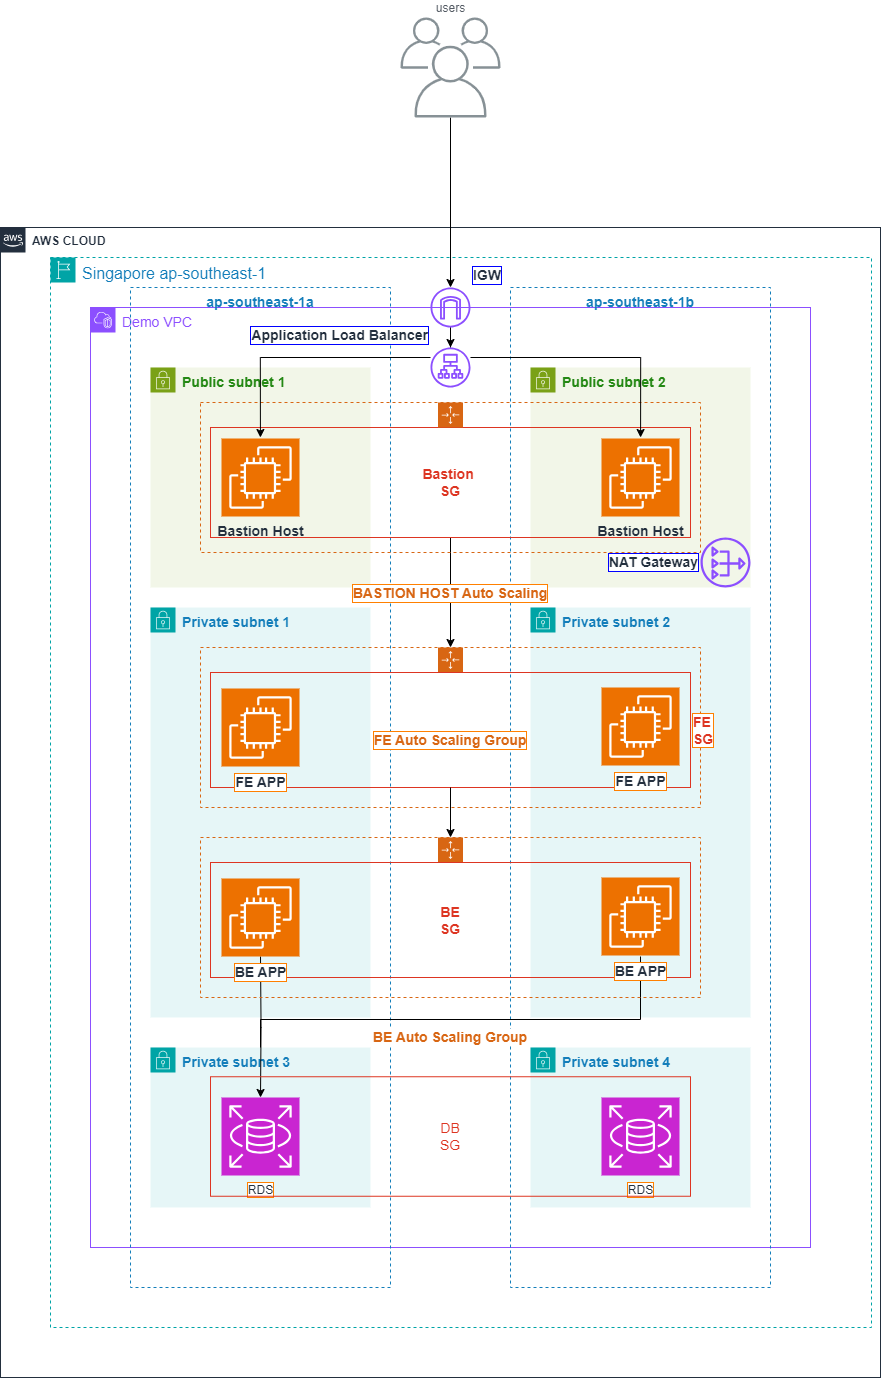

The diagram above was exported from draw.io. Its source (the exported page's mxGraphModel, read from the mxfile embedded in the PNG):
<mxGraphModel dx="1496" dy="2038" grid="1" gridSize="10" guides="1" tooltips="1" connect="1" arrows="1" fold="1" page="1" pageScale="1" pageWidth="850" pageHeight="1100" math="0" shadow="0">
  <root>
    <mxCell id="0" />
    <mxCell id="1" parent="0" />
    <mxCell id="_3aBxE304cjQNMSIepHf-1" value="&lt;b&gt;AWS CLOUD&lt;/b&gt;" style="points=[[0,0],[0.25,0],[0.5,0],[0.75,0],[1,0],[1,0.25],[1,0.5],[1,0.75],[1,1],[0.75,1],[0.5,1],[0.25,1],[0,1],[0,0.75],[0,0.5],[0,0.25]];outlineConnect=0;gradientColor=none;html=1;whiteSpace=wrap;fontSize=12;fontStyle=0;container=1;pointerEvents=0;collapsible=0;recursiveResize=0;shape=mxgraph.aws4.group;grIcon=mxgraph.aws4.group_aws_cloud_alt;strokeColor=#232F3E;fillColor=none;verticalAlign=top;align=left;spacingLeft=30;fontColor=#232F3E;dashed=0;" parent="1" vertex="1">
      <mxGeometry x="90" y="-140" width="880" height="1150" as="geometry" />
    </mxCell>
    <mxCell id="_3aBxE304cjQNMSIepHf-5" value="&lt;span style=&quot;font-size: 16px;&quot;&gt;&lt;span&gt;Singapore ap-southeast-1&lt;/span&gt;&lt;/span&gt;" style="points=[[0,0],[0.25,0],[0.5,0],[0.75,0],[1,0],[1,0.25],[1,0.5],[1,0.75],[1,1],[0.75,1],[0.5,1],[0.25,1],[0,1],[0,0.75],[0,0.5],[0,0.25]];outlineConnect=0;gradientColor=none;html=1;whiteSpace=wrap;fontSize=12;fontStyle=0;container=1;pointerEvents=0;collapsible=0;recursiveResize=0;shape=mxgraph.aws4.group;grIcon=mxgraph.aws4.group_region;strokeColor=#00A4A6;fillColor=none;verticalAlign=top;align=left;spacingLeft=30;fontColor=#147EBA;dashed=1;" parent="_3aBxE304cjQNMSIepHf-1" vertex="1">
      <mxGeometry x="50" y="30" width="821" height="1070" as="geometry" />
    </mxCell>
    <mxCell id="_3aBxE304cjQNMSIepHf-6" value="&lt;span style=&quot;font-weight: normal;&quot;&gt;Demo VPC&lt;/span&gt;" style="points=[[0,0],[0.25,0],[0.5,0],[0.75,0],[1,0],[1,0.25],[1,0.5],[1,0.75],[1,1],[0.75,1],[0.5,1],[0.25,1],[0,1],[0,0.75],[0,0.5],[0,0.25]];outlineConnect=0;gradientColor=none;html=1;whiteSpace=wrap;fontSize=14;fontStyle=1;container=1;pointerEvents=0;collapsible=0;recursiveResize=0;shape=mxgraph.aws4.group;grIcon=mxgraph.aws4.group_vpc2;strokeColor=#8C4FFF;fillColor=none;verticalAlign=top;align=left;spacingLeft=30;fontColor=#8C4FFF;dashed=0;" parent="_3aBxE304cjQNMSIepHf-5" vertex="1">
      <mxGeometry x="40" y="50" width="720" height="940" as="geometry" />
    </mxCell>
    <mxCell id="_3aBxE304cjQNMSIepHf-7" value="&lt;font style=&quot;font-size: 14px;&quot;&gt;&lt;b&gt;ap-southeast-1a&lt;/b&gt;&lt;/font&gt;" style="fillColor=none;strokeColor=#147EBA;dashed=1;verticalAlign=top;fontStyle=0;fontColor=#147EBA;whiteSpace=wrap;html=1;" parent="_3aBxE304cjQNMSIepHf-6" vertex="1">
      <mxGeometry x="40" y="-20" width="260" height="1000" as="geometry" />
    </mxCell>
    <mxCell id="_3aBxE304cjQNMSIepHf-9" value="&lt;font style=&quot;font-size: 14px;&quot;&gt;&lt;b&gt;ap-southeast-1b&lt;/b&gt;&lt;/font&gt;" style="fillColor=none;strokeColor=#147EBA;dashed=1;verticalAlign=top;fontStyle=0;fontColor=#147EBA;whiteSpace=wrap;html=1;" parent="_3aBxE304cjQNMSIepHf-6" vertex="1">
      <mxGeometry x="420" y="-20" width="260" height="1000" as="geometry" />
    </mxCell>
    <mxCell id="_3aBxE304cjQNMSIepHf-11" value="&lt;font style=&quot;font-size: 14px;&quot;&gt;&lt;span&gt;Public subnet 1&lt;/span&gt;&lt;/font&gt;" style="points=[[0,0],[0.25,0],[0.5,0],[0.75,0],[1,0],[1,0.25],[1,0.5],[1,0.75],[1,1],[0.75,1],[0.5,1],[0.25,1],[0,1],[0,0.75],[0,0.5],[0,0.25]];outlineConnect=0;gradientColor=none;html=1;whiteSpace=wrap;fontSize=12;fontStyle=1;container=1;pointerEvents=0;collapsible=0;recursiveResize=0;shape=mxgraph.aws4.group;grIcon=mxgraph.aws4.group_security_group;grStroke=0;strokeColor=#7AA116;fillColor=#F2F6E8;verticalAlign=top;align=left;spacingLeft=30;fontColor=#248814;dashed=0;direction=east;" parent="_3aBxE304cjQNMSIepHf-6" vertex="1">
      <mxGeometry x="60" y="60" width="220" height="220" as="geometry" />
    </mxCell>
    <mxCell id="_3aBxE304cjQNMSIepHf-12" value="&lt;font style=&quot;font-size: 14px;&quot;&gt;&lt;b&gt;Public subnet 2&lt;/b&gt;&lt;/font&gt;" style="points=[[0,0],[0.25,0],[0.5,0],[0.75,0],[1,0],[1,0.25],[1,0.5],[1,0.75],[1,1],[0.75,1],[0.5,1],[0.25,1],[0,1],[0,0.75],[0,0.5],[0,0.25]];outlineConnect=0;gradientColor=none;html=1;whiteSpace=wrap;fontSize=12;fontStyle=0;container=1;pointerEvents=0;collapsible=0;recursiveResize=0;shape=mxgraph.aws4.group;grIcon=mxgraph.aws4.group_security_group;grStroke=0;strokeColor=#7AA116;fillColor=#F2F6E8;verticalAlign=top;align=left;spacingLeft=30;fontColor=#248814;dashed=0;direction=east;" parent="_3aBxE304cjQNMSIepHf-6" vertex="1">
      <mxGeometry x="440" y="60" width="220" height="220" as="geometry" />
    </mxCell>
    <mxCell id="_3aBxE304cjQNMSIepHf-38" value="NAT Gateway" style="sketch=0;outlineConnect=0;fontColor=#232F3E;gradientColor=none;fillColor=#8C4FFF;strokeColor=none;dashed=0;verticalLabelPosition=middle;verticalAlign=middle;align=right;html=1;fontSize=14;fontStyle=1;aspect=fixed;pointerEvents=1;shape=mxgraph.aws4.nat_gateway;labelPosition=left;labelBackgroundColor=default;labelBorderColor=#0000FF;" parent="_3aBxE304cjQNMSIepHf-12" vertex="1">
      <mxGeometry x="170" y="170" width="50" height="50" as="geometry" />
    </mxCell>
    <mxCell id="_3aBxE304cjQNMSIepHf-13" value="&lt;font style=&quot;font-size: 14px;&quot;&gt;&lt;b&gt;Private subnet 1&lt;/b&gt;&lt;/font&gt;" style="points=[[0,0],[0.25,0],[0.5,0],[0.75,0],[1,0],[1,0.25],[1,0.5],[1,0.75],[1,1],[0.75,1],[0.5,1],[0.25,1],[0,1],[0,0.75],[0,0.5],[0,0.25]];outlineConnect=0;gradientColor=none;html=1;whiteSpace=wrap;fontSize=12;fontStyle=0;container=1;pointerEvents=0;collapsible=0;recursiveResize=0;shape=mxgraph.aws4.group;grIcon=mxgraph.aws4.group_security_group;grStroke=0;strokeColor=#00A4A6;fillColor=#E6F6F7;verticalAlign=top;align=left;spacingLeft=30;fontColor=#147EBA;dashed=0;" parent="_3aBxE304cjQNMSIepHf-6" vertex="1">
      <mxGeometry x="60" y="300" width="220" height="410" as="geometry" />
    </mxCell>
    <mxCell id="_3aBxE304cjQNMSIepHf-14" value="&lt;font style=&quot;font-size: 14px;&quot;&gt;&lt;b&gt;Private subnet 2&lt;/b&gt;&lt;/font&gt;" style="points=[[0,0],[0.25,0],[0.5,0],[0.75,0],[1,0],[1,0.25],[1,0.5],[1,0.75],[1,1],[0.75,1],[0.5,1],[0.25,1],[0,1],[0,0.75],[0,0.5],[0,0.25]];outlineConnect=0;gradientColor=none;html=1;whiteSpace=wrap;fontSize=12;fontStyle=0;container=1;pointerEvents=0;collapsible=0;recursiveResize=0;shape=mxgraph.aws4.group;grIcon=mxgraph.aws4.group_security_group;grStroke=0;strokeColor=#00A4A6;fillColor=#E6F6F7;verticalAlign=top;align=left;spacingLeft=30;fontColor=#147EBA;dashed=0;" parent="_3aBxE304cjQNMSIepHf-6" vertex="1">
      <mxGeometry x="440" y="300" width="220" height="410" as="geometry" />
    </mxCell>
    <mxCell id="lgQnvPwFmgYAkSTD12id-15" style="edgeStyle=orthogonalEdgeStyle;rounded=0;orthogonalLoop=1;jettySize=auto;html=1;" parent="_3aBxE304cjQNMSIepHf-14" edge="1">
      <mxGeometry relative="1" as="geometry">
        <mxPoint x="-270" y="472" as="targetPoint" />
        <Array as="points">
          <mxPoint x="110" y="412" />
          <mxPoint x="-270" y="412" />
        </Array>
        <mxPoint x="110" y="349" as="sourcePoint" />
      </mxGeometry>
    </mxCell>
    <mxCell id="_3aBxE304cjQNMSIepHf-26" value="Private subnet 3" style="points=[[0,0],[0.25,0],[0.5,0],[0.75,0],[1,0],[1,0.25],[1,0.5],[1,0.75],[1,1],[0.75,1],[0.5,1],[0.25,1],[0,1],[0,0.75],[0,0.5],[0,0.25]];outlineConnect=0;gradientColor=none;html=1;whiteSpace=wrap;fontSize=14;fontStyle=1;container=1;pointerEvents=0;collapsible=0;recursiveResize=0;shape=mxgraph.aws4.group;grIcon=mxgraph.aws4.group_security_group;grStroke=0;strokeColor=#00A4A6;fillColor=#E6F6F7;verticalAlign=top;align=left;spacingLeft=30;fontColor=#147EBA;dashed=0;" parent="_3aBxE304cjQNMSIepHf-6" vertex="1">
      <mxGeometry x="60" y="740" width="220" height="160" as="geometry" />
    </mxCell>
    <mxCell id="_3aBxE304cjQNMSIepHf-27" value="Private subnet 4" style="points=[[0,0],[0.25,0],[0.5,0],[0.75,0],[1,0],[1,0.25],[1,0.5],[1,0.75],[1,1],[0.75,1],[0.5,1],[0.25,1],[0,1],[0,0.75],[0,0.5],[0,0.25]];outlineConnect=0;gradientColor=none;html=1;whiteSpace=wrap;fontSize=14;fontStyle=1;container=1;pointerEvents=0;collapsible=0;recursiveResize=0;shape=mxgraph.aws4.group;grIcon=mxgraph.aws4.group_security_group;grStroke=0;strokeColor=#00A4A6;fillColor=#E6F6F7;verticalAlign=top;align=left;spacingLeft=30;fontColor=#147EBA;dashed=0;" parent="_3aBxE304cjQNMSIepHf-6" vertex="1">
      <mxGeometry x="440" y="740" width="220" height="160" as="geometry" />
    </mxCell>
    <mxCell id="_3aBxE304cjQNMSIepHf-59" value="FE Auto Scaling Group" style="points=[[0,0],[0.25,0],[0.5,0],[0.75,0],[1,0],[1,0.25],[1,0.5],[1,0.75],[1,1],[0.75,1],[0.5,1],[0.25,1],[0,1],[0,0.75],[0,0.5],[0,0.25]];outlineConnect=0;gradientColor=none;html=1;whiteSpace=wrap;fontSize=14;fontStyle=1;container=1;pointerEvents=0;collapsible=0;recursiveResize=0;shape=mxgraph.aws4.groupCenter;grIcon=mxgraph.aws4.group_auto_scaling_group;grStroke=1;strokeColor=#D86613;fillColor=none;verticalAlign=middle;align=center;fontColor=#D86613;dashed=1;spacingTop=25;labelPosition=center;verticalLabelPosition=middle;labelBackgroundColor=default;labelBorderColor=#FF8000;" parent="_3aBxE304cjQNMSIepHf-6" vertex="1">
      <mxGeometry x="110" y="340" width="500" height="160" as="geometry" />
    </mxCell>
    <mxCell id="lgQnvPwFmgYAkSTD12id-10" value="FE&lt;br style=&quot;font-size: 14px;&quot;&gt;SG" style="fillColor=none;strokeColor=#DD3522;verticalAlign=middle;fontStyle=1;fontColor=#DD3522;whiteSpace=wrap;html=1;labelPosition=right;verticalLabelPosition=middle;align=left;fontSize=14;labelBackgroundColor=default;labelBorderColor=#FF8000;" parent="_3aBxE304cjQNMSIepHf-59" vertex="1">
      <mxGeometry x="10" y="25" width="480" height="115" as="geometry" />
    </mxCell>
    <mxCell id="_3aBxE304cjQNMSIepHf-52" value="FE APP" style="sketch=0;points=[[0,0,0],[0.25,0,0],[0.5,0,0],[0.75,0,0],[1,0,0],[0,1,0],[0.25,1,0],[0.5,1,0],[0.75,1,0],[1,1,0],[0,0.25,0],[0,0.5,0],[0,0.75,0],[1,0.25,0],[1,0.5,0],[1,0.75,0]];outlineConnect=0;fontColor=#232F3E;fillColor=#ED7100;strokeColor=#ffffff;dashed=0;verticalLabelPosition=bottom;verticalAlign=top;align=center;html=1;fontSize=14;fontStyle=1;aspect=fixed;shape=mxgraph.aws4.resourceIcon;resIcon=mxgraph.aws4.ec2;labelBackgroundColor=default;labelBorderColor=#FF8000;" parent="_3aBxE304cjQNMSIepHf-59" vertex="1">
      <mxGeometry x="21" y="41" width="78" height="78" as="geometry" />
    </mxCell>
    <mxCell id="_3aBxE304cjQNMSIepHf-58" value="FE APP" style="sketch=0;points=[[0,0,0],[0.25,0,0],[0.5,0,0],[0.75,0,0],[1,0,0],[0,1,0],[0.25,1,0],[0.5,1,0],[0.75,1,0],[1,1,0],[0,0.25,0],[0,0.5,0],[0,0.75,0],[1,0.25,0],[1,0.5,0],[1,0.75,0]];outlineConnect=0;fontColor=#232F3E;fillColor=#ED7100;strokeColor=#ffffff;dashed=0;verticalLabelPosition=bottom;verticalAlign=top;align=center;html=1;fontSize=14;fontStyle=1;aspect=fixed;shape=mxgraph.aws4.resourceIcon;resIcon=mxgraph.aws4.ec2;labelBackgroundColor=default;labelBorderColor=#FF8000;" parent="_3aBxE304cjQNMSIepHf-59" vertex="1">
      <mxGeometry x="401" y="40" width="78" height="78" as="geometry" />
    </mxCell>
    <mxCell id="lgQnvPwFmgYAkSTD12id-14" style="edgeStyle=orthogonalEdgeStyle;rounded=0;orthogonalLoop=1;jettySize=auto;html=1;entryX=0.5;entryY=0;entryDx=0;entryDy=0;entryPerimeter=0;" parent="_3aBxE304cjQNMSIepHf-6" target="9QIVrWnBv_Y-zrh7AoGc-10" edge="1">
      <mxGeometry relative="1" as="geometry">
        <mxPoint x="170" y="649" as="sourcePoint" />
        <mxPoint x="169.99999999999977" y="780.0993540169229" as="targetPoint" />
      </mxGeometry>
    </mxCell>
    <mxCell id="9QIVrWnBv_Y-zrh7AoGc-10" value="RDS" style="sketch=0;points=[[0,0,0],[0.25,0,0],[0.5,0,0],[0.75,0,0],[1,0,0],[0,1,0],[0.25,1,0],[0.5,1,0],[0.75,1,0],[1,1,0],[0,0.25,0],[0,0.5,0],[0,0.75,0],[1,0.25,0],[1,0.5,0],[1,0.75,0]];outlineConnect=0;fontColor=#232F3E;fillColor=#C925D1;strokeColor=#ffffff;dashed=0;verticalLabelPosition=bottom;verticalAlign=top;align=center;html=1;fontSize=12;fontStyle=0;aspect=fixed;shape=mxgraph.aws4.resourceIcon;resIcon=mxgraph.aws4.rds;labelBackgroundColor=default;labelBorderColor=#FF8000;" parent="_3aBxE304cjQNMSIepHf-6" vertex="1">
      <mxGeometry x="131" y="790" width="78" height="78" as="geometry" />
    </mxCell>
    <mxCell id="9QIVrWnBv_Y-zrh7AoGc-11" value="RDS" style="sketch=0;points=[[0,0,0],[0.25,0,0],[0.5,0,0],[0.75,0,0],[1,0,0],[0,1,0],[0.25,1,0],[0.5,1,0],[0.75,1,0],[1,1,0],[0,0.25,0],[0,0.5,0],[0,0.75,0],[1,0.25,0],[1,0.5,0],[1,0.75,0]];outlineConnect=0;fontColor=#232F3E;fillColor=#C925D1;strokeColor=#ffffff;dashed=0;verticalLabelPosition=bottom;verticalAlign=top;align=center;html=1;fontSize=12;fontStyle=0;aspect=fixed;shape=mxgraph.aws4.resourceIcon;resIcon=mxgraph.aws4.rds;labelBorderColor=#FF8000;labelBackgroundColor=default;" parent="_3aBxE304cjQNMSIepHf-6" vertex="1">
      <mxGeometry x="511" y="790" width="78" height="78" as="geometry" />
    </mxCell>
    <mxCell id="9QIVrWnBv_Y-zrh7AoGc-13" value="&lt;span style=&quot;font-weight: normal;&quot;&gt;DB&lt;br&gt;SG&lt;/span&gt;" style="fillColor=none;strokeColor=#DD3522;verticalAlign=middle;fontStyle=1;fontColor=#DD3522;whiteSpace=wrap;html=1;fontSize=14;labelPosition=center;verticalLabelPosition=middle;align=center;" parent="_3aBxE304cjQNMSIepHf-6" vertex="1">
      <mxGeometry x="120" y="769.25" width="480" height="119.5" as="geometry" />
    </mxCell>
    <mxCell id="_3aBxE304cjQNMSIepHf-33" value="&lt;font style=&quot;font-size: 14px;&quot;&gt;&lt;b style=&quot;font-size: 14px;&quot;&gt;Bastion Host&lt;/b&gt;&lt;/font&gt;" style="sketch=0;points=[[0,0,0],[0.25,0,0],[0.5,0,0],[0.75,0,0],[1,0,0],[0,1,0],[0.25,1,0],[0.5,1,0],[0.75,1,0],[1,1,0],[0,0.25,0],[0,0.5,0],[0,0.75,0],[1,0.25,0],[1,0.5,0],[1,0.75,0]];outlineConnect=0;fontColor=#232F3E;fillColor=#ED7100;strokeColor=#ffffff;dashed=0;verticalLabelPosition=bottom;verticalAlign=top;align=center;html=1;fontSize=14;fontStyle=0;aspect=fixed;shape=mxgraph.aws4.resourceIcon;resIcon=mxgraph.aws4.ec2;" parent="_3aBxE304cjQNMSIepHf-6" vertex="1">
      <mxGeometry x="511" y="131" width="78" height="78" as="geometry" />
    </mxCell>
    <mxCell id="_3aBxE304cjQNMSIepHf-29" value="Bastion Host" style="sketch=0;points=[[0,0,0],[0.25,0,0],[0.5,0,0],[0.75,0,0],[1,0,0],[0,1,0],[0.25,1,0],[0.5,1,0],[0.75,1,0],[1,1,0],[0,0.25,0],[0,0.5,0],[0,0.75,0],[1,0.25,0],[1,0.5,0],[1,0.75,0]];outlineConnect=0;fontColor=#232F3E;fillColor=#ED7100;strokeColor=#ffffff;dashed=0;verticalLabelPosition=bottom;verticalAlign=top;align=center;html=1;fontSize=14;fontStyle=1;aspect=fixed;shape=mxgraph.aws4.resourceIcon;resIcon=mxgraph.aws4.ec2;" parent="_3aBxE304cjQNMSIepHf-6" vertex="1">
      <mxGeometry x="131" y="131" width="78" height="78" as="geometry" />
    </mxCell>
    <mxCell id="CiQD3fPoRbcPL4XIzJLo-2" value="" style="edgeStyle=orthogonalEdgeStyle;rounded=0;orthogonalLoop=1;jettySize=auto;html=1;" parent="_3aBxE304cjQNMSIepHf-6" source="_3aBxE304cjQNMSIepHf-10" target="CiQD3fPoRbcPL4XIzJLo-1" edge="1">
      <mxGeometry relative="1" as="geometry" />
    </mxCell>
    <mxCell id="_3aBxE304cjQNMSIepHf-10" value="IGW" style="sketch=0;outlineConnect=0;fontColor=#232F3E;gradientColor=none;fillColor=#8C4FFF;strokeColor=none;dashed=0;verticalLabelPosition=top;verticalAlign=bottom;align=left;html=1;fontSize=14;fontStyle=1;aspect=fixed;pointerEvents=1;shape=mxgraph.aws4.internet_gateway;labelPosition=right;labelBackgroundColor=default;labelBorderColor=#0000FF;" parent="_3aBxE304cjQNMSIepHf-6" vertex="1">
      <mxGeometry x="340" y="-20" width="40" height="40" as="geometry" />
    </mxCell>
    <mxCell id="CiQD3fPoRbcPL4XIzJLo-9" style="edgeStyle=orthogonalEdgeStyle;rounded=0;orthogonalLoop=1;jettySize=auto;html=1;entryX=0.5;entryY=0;entryDx=0;entryDy=0;" parent="_3aBxE304cjQNMSIepHf-6" source="_3aBxE304cjQNMSIepHf-41" target="_3aBxE304cjQNMSIepHf-59" edge="1">
      <mxGeometry relative="1" as="geometry" />
    </mxCell>
    <mxCell id="_3aBxE304cjQNMSIepHf-41" value="Bastion&lt;span style=&quot;background-color: initial; font-size: 14px;&quot;&gt;&amp;nbsp;&lt;/span&gt;&lt;div style=&quot;font-size: 14px;&quot;&gt;&lt;span style=&quot;background-color: initial; font-size: 14px;&quot;&gt;SG&lt;/span&gt;&lt;/div&gt;" style="fillColor=none;strokeColor=#DD3522;verticalAlign=middle;fontStyle=1;fontColor=#DD3522;whiteSpace=wrap;html=1;labelPosition=center;verticalLabelPosition=middle;align=center;fontSize=14;labelBorderColor=none;" parent="_3aBxE304cjQNMSIepHf-6" vertex="1">
      <mxGeometry x="120" y="120" width="480" height="110" as="geometry" />
    </mxCell>
    <mxCell id="9QIVrWnBv_Y-zrh7AoGc-16" value="BASTION HOST Auto Scaling" style="points=[[0,0],[0.25,0],[0.5,0],[0.75,0],[1,0],[1,0.25],[1,0.5],[1,0.75],[1,1],[0.75,1],[0.5,1],[0.25,1],[0,1],[0,0.75],[0,0.5],[0,0.25]];outlineConnect=0;gradientColor=none;html=1;whiteSpace=wrap;fontSize=14;fontStyle=1;container=1;pointerEvents=0;collapsible=0;recursiveResize=0;shape=mxgraph.aws4.groupCenter;grIcon=mxgraph.aws4.group_auto_scaling_group;grStroke=1;strokeColor=#D86613;fillColor=none;verticalAlign=top;align=center;fontColor=#D86613;dashed=1;spacingTop=25;labelPosition=center;verticalLabelPosition=bottom;labelBackgroundColor=default;labelBorderColor=#FF8000;" parent="_3aBxE304cjQNMSIepHf-6" vertex="1">
      <mxGeometry x="110" y="95" width="500" height="150" as="geometry" />
    </mxCell>
    <mxCell id="9QIVrWnBv_Y-zrh7AoGc-27" value="BE Auto Scaling Group" style="points=[[0,0],[0.25,0],[0.5,0],[0.75,0],[1,0],[1,0.25],[1,0.5],[1,0.75],[1,1],[0.75,1],[0.5,1],[0.25,1],[0,1],[0,0.75],[0,0.5],[0,0.25]];outlineConnect=0;gradientColor=none;html=1;whiteSpace=wrap;fontSize=14;fontStyle=1;container=1;pointerEvents=0;collapsible=0;recursiveResize=0;shape=mxgraph.aws4.groupCenter;grIcon=mxgraph.aws4.group_auto_scaling_group;grStroke=1;strokeColor=#D86613;fillColor=none;verticalAlign=top;align=center;fontColor=#D86613;dashed=1;spacingTop=25;labelPosition=center;verticalLabelPosition=bottom;labelBackgroundColor=default;" parent="_3aBxE304cjQNMSIepHf-6" vertex="1">
      <mxGeometry x="110" y="530" width="500" height="160" as="geometry" />
    </mxCell>
    <mxCell id="9QIVrWnBv_Y-zrh7AoGc-28" value="BE&lt;br&gt;SG" style="fillColor=none;strokeColor=#DD3522;verticalAlign=middle;fontStyle=1;fontColor=#DD3522;whiteSpace=wrap;html=1;labelPosition=center;verticalLabelPosition=middle;align=center;fontSize=14;" parent="9QIVrWnBv_Y-zrh7AoGc-27" vertex="1">
      <mxGeometry x="10" y="25" width="480" height="115" as="geometry" />
    </mxCell>
    <mxCell id="9QIVrWnBv_Y-zrh7AoGc-29" value="BE APP" style="sketch=0;points=[[0,0,0],[0.25,0,0],[0.5,0,0],[0.75,0,0],[1,0,0],[0,1,0],[0.25,1,0],[0.5,1,0],[0.75,1,0],[1,1,0],[0,0.25,0],[0,0.5,0],[0,0.75,0],[1,0.25,0],[1,0.5,0],[1,0.75,0]];outlineConnect=0;fontColor=#232F3E;fillColor=#ED7100;strokeColor=#ffffff;dashed=0;verticalLabelPosition=bottom;verticalAlign=top;align=center;html=1;fontSize=14;fontStyle=1;aspect=fixed;shape=mxgraph.aws4.resourceIcon;resIcon=mxgraph.aws4.ec2;labelBackgroundColor=default;labelBorderColor=#FF8000;" parent="9QIVrWnBv_Y-zrh7AoGc-27" vertex="1">
      <mxGeometry x="21" y="41" width="78" height="78" as="geometry" />
    </mxCell>
    <mxCell id="9QIVrWnBv_Y-zrh7AoGc-30" value="BE APP" style="sketch=0;points=[[0,0,0],[0.25,0,0],[0.5,0,0],[0.75,0,0],[1,0,0],[0,1,0],[0.25,1,0],[0.5,1,0],[0.75,1,0],[1,1,0],[0,0.25,0],[0,0.5,0],[0,0.75,0],[1,0.25,0],[1,0.5,0],[1,0.75,0]];outlineConnect=0;fontColor=#232F3E;fillColor=#ED7100;strokeColor=#ffffff;dashed=0;verticalLabelPosition=bottom;verticalAlign=top;align=center;html=1;fontSize=14;fontStyle=1;aspect=fixed;shape=mxgraph.aws4.resourceIcon;resIcon=mxgraph.aws4.ec2;labelBackgroundColor=default;labelBorderColor=#FF8000;" parent="9QIVrWnBv_Y-zrh7AoGc-27" vertex="1">
      <mxGeometry x="401" y="40" width="78" height="78" as="geometry" />
    </mxCell>
    <mxCell id="CiQD3fPoRbcPL4XIzJLo-1" value="Application Load Balancer" style="sketch=0;outlineConnect=0;fontColor=#232F3E;gradientColor=none;fillColor=#8C4FFF;strokeColor=none;dashed=0;verticalLabelPosition=top;verticalAlign=bottom;align=right;html=1;fontSize=14;fontStyle=1;aspect=fixed;pointerEvents=1;shape=mxgraph.aws4.application_load_balancer;labelPosition=left;labelBackgroundColor=default;labelBorderColor=#0000FF;" parent="_3aBxE304cjQNMSIepHf-6" vertex="1">
      <mxGeometry x="340" y="40" width="40" height="40" as="geometry" />
    </mxCell>
    <mxCell id="CiQD3fPoRbcPL4XIzJLo-7" style="edgeStyle=orthogonalEdgeStyle;rounded=0;orthogonalLoop=1;jettySize=auto;html=1;entryX=0.896;entryY=0.091;entryDx=0;entryDy=0;entryPerimeter=0;" parent="_3aBxE304cjQNMSIepHf-6" source="CiQD3fPoRbcPL4XIzJLo-1" target="_3aBxE304cjQNMSIepHf-41" edge="1">
      <mxGeometry relative="1" as="geometry">
        <Array as="points">
          <mxPoint x="550" y="50" />
        </Array>
      </mxGeometry>
    </mxCell>
    <mxCell id="CiQD3fPoRbcPL4XIzJLo-8" style="edgeStyle=orthogonalEdgeStyle;rounded=0;orthogonalLoop=1;jettySize=auto;html=1;entryX=0.104;entryY=0.091;entryDx=0;entryDy=0;entryPerimeter=0;" parent="_3aBxE304cjQNMSIepHf-6" source="CiQD3fPoRbcPL4XIzJLo-1" target="_3aBxE304cjQNMSIepHf-41" edge="1">
      <mxGeometry relative="1" as="geometry">
        <Array as="points">
          <mxPoint x="170" y="50" />
        </Array>
      </mxGeometry>
    </mxCell>
    <mxCell id="CiQD3fPoRbcPL4XIzJLo-11" style="edgeStyle=orthogonalEdgeStyle;rounded=0;orthogonalLoop=1;jettySize=auto;html=1;entryX=0.5;entryY=0;entryDx=0;entryDy=0;" parent="_3aBxE304cjQNMSIepHf-6" source="lgQnvPwFmgYAkSTD12id-10" target="9QIVrWnBv_Y-zrh7AoGc-27" edge="1">
      <mxGeometry relative="1" as="geometry" />
    </mxCell>
    <mxCell id="CiQD3fPoRbcPL4XIzJLo-13" style="edgeStyle=orthogonalEdgeStyle;rounded=0;orthogonalLoop=1;jettySize=auto;html=1;" parent="1" source="lgQnvPwFmgYAkSTD12id-11" target="_3aBxE304cjQNMSIepHf-10" edge="1">
      <mxGeometry relative="1" as="geometry" />
    </mxCell>
    <mxCell id="lgQnvPwFmgYAkSTD12id-11" value="users" style="sketch=0;outlineConnect=0;gradientColor=none;fontColor=#545B64;strokeColor=none;fillColor=#879196;dashed=0;verticalLabelPosition=top;verticalAlign=bottom;align=center;html=1;fontSize=12;fontStyle=0;aspect=fixed;shape=mxgraph.aws4.illustration_users;pointerEvents=1;labelPosition=center;" parent="1" vertex="1">
      <mxGeometry x="490" y="-350" width="100" height="100" as="geometry" />
    </mxCell>
  </root>
</mxGraphModel>